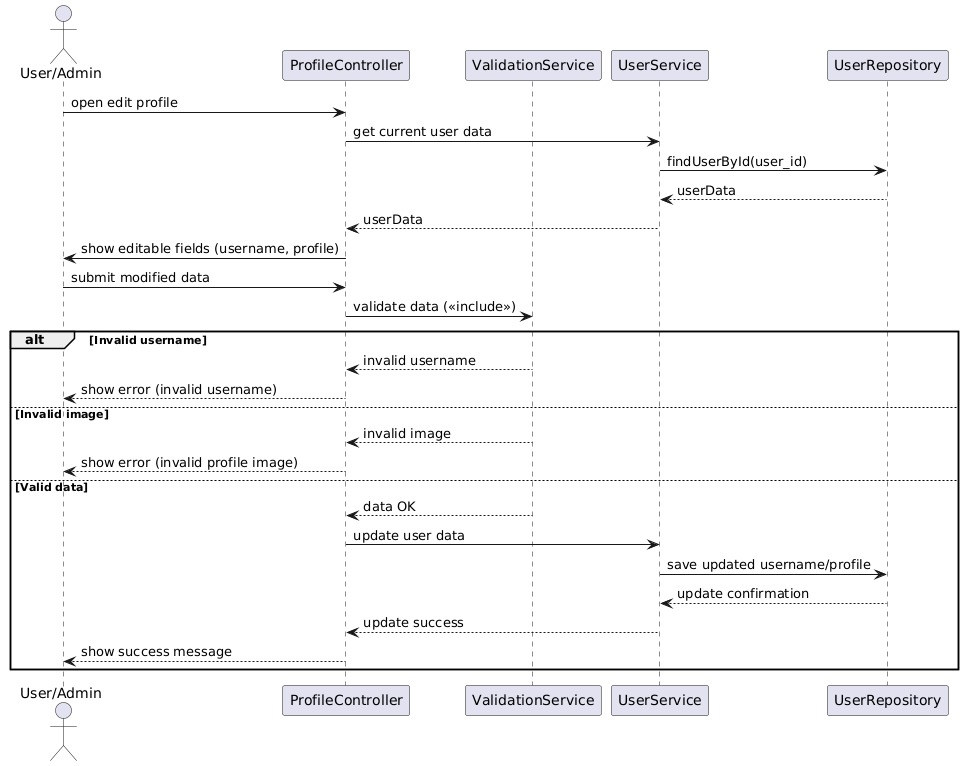

The diagram above was rendered by PlantUML. Its source (embedded in the PNG):
@startuml
actor "User/Admin" as User
participant "ProfileController" as PC
participant "ValidationService" as VS
participant "UserService" as US
participant "UserRepository" as UR

User -> PC : open edit profile
PC -> US : get current user data
US -> UR : findUserById(user_id)
UR --> US : userData
US --> PC : userData
PC -> User : show editable fields (username, profile)

User -> PC : submit modified data
PC -> VS : validate data (<<include>>)

alt Invalid username
    VS --> PC : invalid username
    PC --> User : show error (invalid username)
else Invalid image
    VS --> PC : invalid image
    PC --> User : show error (invalid profile image)
else Valid data
    VS --> PC : data OK
    PC -> US : update user data
    US -> UR : save updated username/profile
    UR --> US : update confirmation
    US --> PC : update success
    PC --> User : show success message
end
@enduml